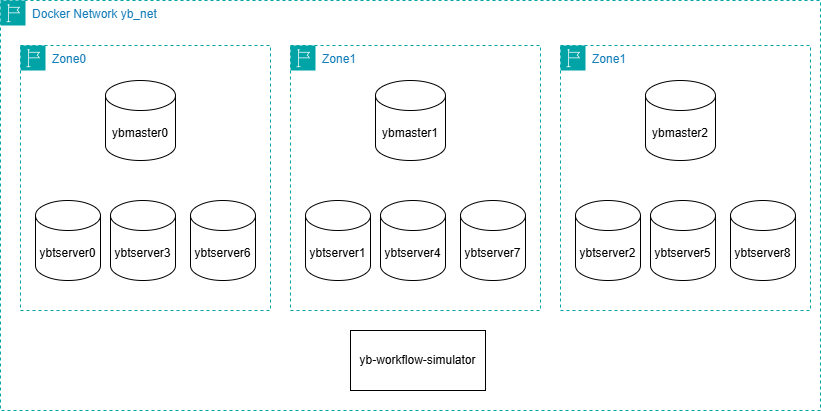

The diagram above was exported from draw.io. Its source (the exported page's mxGraphModel, read from the mxfile embedded in the PNG):
<mxGraphModel dx="2106" dy="907" grid="1" gridSize="10" guides="1" tooltips="1" connect="1" arrows="1" fold="1" page="1" pageScale="1" pageWidth="850" pageHeight="1100" math="0" shadow="0">
  <root>
    <mxCell id="0" />
    <mxCell id="1" parent="0" />
    <mxCell id="2" value="Docker Network yb_net" style="points=[[0,0],[0.25,0],[0.5,0],[0.75,0],[1,0],[1,0.25],[1,0.5],[1,0.75],[1,1],[0.75,1],[0.5,1],[0.25,1],[0,1],[0,0.75],[0,0.5],[0,0.25]];outlineConnect=0;gradientColor=none;html=1;whiteSpace=wrap;fontSize=12;fontStyle=0;container=1;pointerEvents=0;collapsible=0;recursiveResize=0;shape=mxgraph.aws4.group;grIcon=mxgraph.aws4.group_region;strokeColor=#00A4A6;fillColor=none;verticalAlign=top;align=left;spacingLeft=30;fontColor=#147EBA;dashed=1;" vertex="1" parent="1">
      <mxGeometry x="-60" y="250" width="820" height="410" as="geometry" />
    </mxCell>
    <mxCell id="4" value="Zone0" style="points=[[0,0],[0.25,0],[0.5,0],[0.75,0],[1,0],[1,0.25],[1,0.5],[1,0.75],[1,1],[0.75,1],[0.5,1],[0.25,1],[0,1],[0,0.75],[0,0.5],[0,0.25]];outlineConnect=0;gradientColor=none;html=1;whiteSpace=wrap;fontSize=12;fontStyle=0;container=1;pointerEvents=0;collapsible=0;recursiveResize=0;shape=mxgraph.aws4.group;grIcon=mxgraph.aws4.group_region;strokeColor=#00A4A6;fillColor=none;verticalAlign=top;align=left;spacingLeft=30;fontColor=#147EBA;dashed=1;" vertex="1" parent="2">
      <mxGeometry x="20" y="45" width="250" height="265" as="geometry" />
    </mxCell>
    <mxCell id="3" value="ybmaster0" style="shape=cylinder3;whiteSpace=wrap;html=1;boundedLbl=1;backgroundOutline=1;size=15;" vertex="1" parent="4">
      <mxGeometry x="85" y="35" width="70" height="80" as="geometry" />
    </mxCell>
    <mxCell id="5" value="ybtserver0" style="shape=cylinder3;whiteSpace=wrap;html=1;boundedLbl=1;backgroundOutline=1;size=15;" vertex="1" parent="4">
      <mxGeometry x="15" y="155" width="65" height="80" as="geometry" />
    </mxCell>
    <mxCell id="10" value="ybtserver3" style="shape=cylinder3;whiteSpace=wrap;html=1;boundedLbl=1;backgroundOutline=1;size=15;" vertex="1" parent="4">
      <mxGeometry x="90" y="155" width="65" height="80" as="geometry" />
    </mxCell>
    <mxCell id="11" value="ybtserver6" style="shape=cylinder3;whiteSpace=wrap;html=1;boundedLbl=1;backgroundOutline=1;size=15;" vertex="1" parent="4">
      <mxGeometry x="170" y="155" width="65" height="80" as="geometry" />
    </mxCell>
    <mxCell id="12" value="Zone1" style="points=[[0,0],[0.25,0],[0.5,0],[0.75,0],[1,0],[1,0.25],[1,0.5],[1,0.75],[1,1],[0.75,1],[0.5,1],[0.25,1],[0,1],[0,0.75],[0,0.5],[0,0.25]];outlineConnect=0;gradientColor=none;html=1;whiteSpace=wrap;fontSize=12;fontStyle=0;container=1;pointerEvents=0;collapsible=0;recursiveResize=0;shape=mxgraph.aws4.group;grIcon=mxgraph.aws4.group_region;strokeColor=#00A4A6;fillColor=none;verticalAlign=top;align=left;spacingLeft=30;fontColor=#147EBA;dashed=1;" vertex="1" parent="2">
      <mxGeometry x="290" y="45" width="250" height="265" as="geometry" />
    </mxCell>
    <mxCell id="13" value="ybmaster1" style="shape=cylinder3;whiteSpace=wrap;html=1;boundedLbl=1;backgroundOutline=1;size=15;" vertex="1" parent="12">
      <mxGeometry x="85" y="35" width="70" height="80" as="geometry" />
    </mxCell>
    <mxCell id="14" value="ybtserver1" style="shape=cylinder3;whiteSpace=wrap;html=1;boundedLbl=1;backgroundOutline=1;size=15;" vertex="1" parent="12">
      <mxGeometry x="15" y="155" width="65" height="80" as="geometry" />
    </mxCell>
    <mxCell id="15" value="ybtserver4" style="shape=cylinder3;whiteSpace=wrap;html=1;boundedLbl=1;backgroundOutline=1;size=15;" vertex="1" parent="12">
      <mxGeometry x="90" y="155" width="65" height="80" as="geometry" />
    </mxCell>
    <mxCell id="16" value="ybtserver7" style="shape=cylinder3;whiteSpace=wrap;html=1;boundedLbl=1;backgroundOutline=1;size=15;" vertex="1" parent="12">
      <mxGeometry x="170" y="155" width="65" height="80" as="geometry" />
    </mxCell>
    <mxCell id="17" value="Zone1" style="points=[[0,0],[0.25,0],[0.5,0],[0.75,0],[1,0],[1,0.25],[1,0.5],[1,0.75],[1,1],[0.75,1],[0.5,1],[0.25,1],[0,1],[0,0.75],[0,0.5],[0,0.25]];outlineConnect=0;gradientColor=none;html=1;whiteSpace=wrap;fontSize=12;fontStyle=0;container=1;pointerEvents=0;collapsible=0;recursiveResize=0;shape=mxgraph.aws4.group;grIcon=mxgraph.aws4.group_region;strokeColor=#00A4A6;fillColor=none;verticalAlign=top;align=left;spacingLeft=30;fontColor=#147EBA;dashed=1;" vertex="1" parent="2">
      <mxGeometry x="560" y="45" width="250" height="265" as="geometry" />
    </mxCell>
    <mxCell id="18" value="ybmaster2" style="shape=cylinder3;whiteSpace=wrap;html=1;boundedLbl=1;backgroundOutline=1;size=15;" vertex="1" parent="17">
      <mxGeometry x="85" y="35" width="70" height="80" as="geometry" />
    </mxCell>
    <mxCell id="19" value="ybtserver2" style="shape=cylinder3;whiteSpace=wrap;html=1;boundedLbl=1;backgroundOutline=1;size=15;" vertex="1" parent="17">
      <mxGeometry x="15" y="155" width="65" height="80" as="geometry" />
    </mxCell>
    <mxCell id="20" value="ybtserver5" style="shape=cylinder3;whiteSpace=wrap;html=1;boundedLbl=1;backgroundOutline=1;size=15;" vertex="1" parent="17">
      <mxGeometry x="90" y="155" width="65" height="80" as="geometry" />
    </mxCell>
    <mxCell id="21" value="ybtserver8" style="shape=cylinder3;whiteSpace=wrap;html=1;boundedLbl=1;backgroundOutline=1;size=15;" vertex="1" parent="17">
      <mxGeometry x="170" y="155" width="65" height="80" as="geometry" />
    </mxCell>
    <mxCell id="27" value="yb-workflow-simulator" style="rounded=0;whiteSpace=wrap;html=1;" vertex="1" parent="2">
      <mxGeometry x="350" y="330" width="135" height="60" as="geometry" />
    </mxCell>
  </root>
</mxGraphModel>